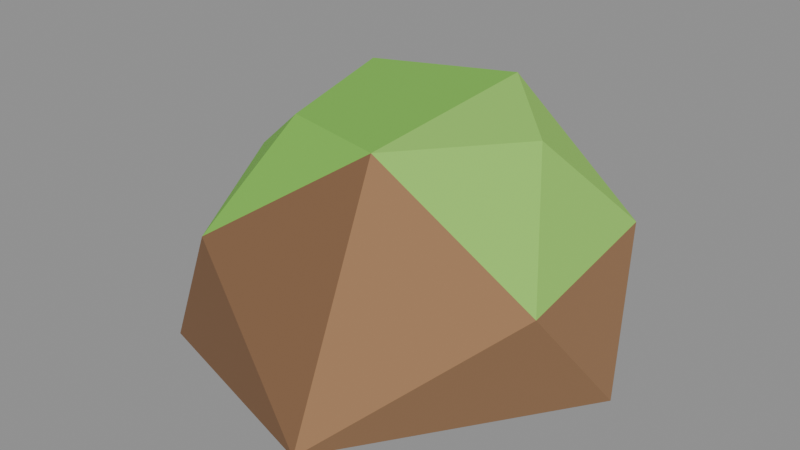 # Source: rock_smallB.blend  (saved by Blender 5.2.45; exported with 4.5.12 LTS)
import bpy
from mathutils import Matrix  # noqa: F401  (used for matrix-valued properties, if any)

bpy.ops.wm.read_factory_settings(use_empty=True)
scene = bpy.context.scene
scene.name = 'Scene'

# ---- collections
col_col_lowpoly = bpy.data.collections.new('COL_LowPoly'); scene.collection.children.link(col_col_lowpoly)

# ---- images (referenced by path relative to the original .blend; pixels are not part of the script)
import os
ASSET_DIR = os.environ.get("B2B_ASSET_DIR", "")  # directory of the original .blend (textures are referenced by path, not embedded)
HERE = os.path.dirname(os.path.abspath(__file__))  # packed textures are extracted next to this script under _unpacked/

def load_image(name, relpath, width, height, colorspace="sRGB"):
    """Load a texture the original file referenced (path relative to the .blend, or extracted next to this script)."""
    p = next((c for c in (os.path.join(HERE, relpath), os.path.join(ASSET_DIR, relpath)) if relpath and os.path.exists(c)), "")
    if p:
        img = bpy.data.images.load(p, check_existing=True)
        img.name = name
    else:  # same state as the original file: an image datablock whose file is absent (Cycles renders it pink)
        img = bpy.data.images.new(name, width, height)
        img.source = "FILE"
        img.filepath = "//" + (relpath or name)
    img.colorspace_settings.name = colorspace
    return img
img_rock_smallb_basecolor = load_image('rock_smallB_BaseColor', '_unpacked/rock_smallB_BaseColor.8cf2768a.png', 112, 16, 'sRGB')
img_rock_smallb_maskmap = load_image('rock_smallB_MaskMap', '_unpacked/rock_smallB_MaskMap.37e9bd9d.png', 112, 16, 'Non-Color')

# ---- materials (node trees are filled in below, after node groups)
mat_m_rock_smallb = bpy.data.materials.new('M_rock_smallB')

# ---- material node trees
mat_m_rock_smallb.use_nodes = True; mat_m_rock_smallb.node_tree.nodes.clear()
_N = mat_m_rock_smallb.node_tree.nodes; _L = mat_m_rock_smallb.node_tree.links
n0 = _N.new('ShaderNodeBsdfPrincipled'); n0.name = 'Principled BSDF'; n0.location = (-200, 100)
n0.inputs[10].default_value = 0.005
n1 = _N.new('ShaderNodeOutputMaterial'); n1.name = 'Material Output'; n1.location = (200, 100)
n2 = _N.new('ShaderNodeTexImage'); n2.name = 'Image Texture'; n2.location = (0, 0)
n2.image = img_rock_smallb_basecolor
n2.interpolation = 'Closest'
n3 = _N.new('ShaderNodeTexImage'); n3.name = 'Image Texture.001'; n3.location = (0, 0)
n3.image = img_rock_smallb_maskmap
n3.interpolation = 'Closest'
n4 = _N.new('ShaderNodeSeparateColor'); n4.name = 'Separate Color'; n4.location = (0, 0)
n5 = _N.new('ShaderNodeMath'); n5.name = 'Math'; n5.location = (0, 0)
n5.operation = 'SUBTRACT'
n5.inputs[0].default_value = 1.0
_L.new(n0.outputs[0], n1.inputs[0])
_L.new(n2.outputs[0], n0.inputs[0])
_L.new(n3.outputs[0], n4.inputs[0])
_L.new(n4.outputs[0], n0.inputs[1])
_L.new(n3.outputs[1], n5.inputs[1])
_L.new(n5.outputs[0], n0.inputs[2])
n1.is_active_output = True

# ---- meshes
me_rock_smallb = bpy.data.meshes.new('rock_smallB')
me_rock_smallb.from_pydata([(0.1551, 0.01162, 0.0), (0.06635, 0.1328, 0.0), (-0.1473, 0.06275, 0.0), (-0.1274, -0.1166, 0.0), (0.03504, -0.1647, 0.0), (0.1279, 0.07542, 0.099), (-0.0132, 0.1357, 0.099), (-0.1641, 0.01063, 0.099), (-0.08071, -0.1262, 0.099), (0.1457, -0.07262, 0.099), (0.0184, 0.08783, 0.177), (-0.08259, 0.04849, 0.1761), (-0.05217, -0.06314, 0.1734), (0.03252, -0.08567, 0.1764), (0.08612, 0.01768, 0.1654)], [], [(2, 11, 6), (11, 10, 6), (10, 5, 6), (5, 1, 6), (1, 2, 6), (7, 11, 2), (1, 0, 4), (1, 4, 3), (1, 3, 2), (3, 7, 2), (7, 12, 11), (12, 13, 11), (13, 10, 11), (13, 14, 10), (14, 5, 10), (9, 0, 5), (0, 1, 5), (14, 9, 5), (3, 8, 7), (8, 12, 7), (4, 8, 3), (8, 13, 12), (4, 9, 13), (9, 14, 13), (8, 4, 13), (4, 0, 9)])
_uv = me_rock_smallb.uv_layers.new(name='UVMap')
_uv.uv.foreach_set('vector', [0.07143, 0.5, 0.07143, 0.5, 0.07143, 0.5, 0.3571, 0.5, 0.3571, 0.5, 0.3571, 0.5, 0.07143, 0.5, 0.07143, 0.5, 0.07143, 0.5, 0.07143, 0.5, 0.07143, 0.5, 0.07143, 0.5, 0.07143, 0.5, 0.07143, 0.5, 0.07143, 0.5, 0.07143, 0.5, 0.07143, 0.5, 0.07143, 0.5, 0.07143, 0.5, 0.07143, 0.5, 0.07143, 0.5, 0.07143, 0.5, 0.07143, 0.5, 0.07143, 0.5, 0.07143, 0.5, 0.07143, 0.5, 0.07143, 0.5, 0.2143, 0.5, 0.2143, 0.5, 0.2143, 0.5, 0.3571, 0.5, 0.3571, 0.5, 0.3571, 0.5, 0.3571, 0.5, 0.3571, 0.5, 0.3571, 0.5, 0.3571, 0.5, 0.3571, 0.5, 0.3571, 0.5, 0.5, 0.5, 0.5, 0.5, 0.5, 0.5, 0.5, 0.5, 0.5, 0.5, 0.5, 0.5, 0.07143, 0.5, 0.07143, 0.5, 0.07143, 0.5, 0.07143, 0.5, 0.07143, 0.5, 0.07143, 0.5, 0.5, 0.5, 0.5, 0.5, 0.5, 0.5, 0.2143, 0.5, 0.2143, 0.5, 0.2143, 0.5, 0.3571, 0.5, 0.3571, 0.5, 0.3571, 0.5, 0.2143, 0.5, 0.2143, 0.5, 0.2143, 0.5, 0.3571, 0.5, 0.3571, 0.5, 0.3571, 0.5, 0.07143, 0.5, 0.07143, 0.5, 0.07143, 0.5, 0.5, 0.5, 0.5, 0.5, 0.5, 0.5, 0.2143, 0.5, 0.2143, 0.5, 0.2143, 0.5, 0.07143, 0.5, 0.07143, 0.5, 0.07143, 0.5])
me_rock_smallb.materials.append(mat_m_rock_smallb)
me_rock_smallb.update()

# ---- objects
ob_rock_smallb = bpy.data.objects.new('rock_smallB', me_rock_smallb)

# ---- transforms, parenting, visibility, modifiers, constraints
ob_rock_smallb.location = (0.0, 0.0, 0.0)

# ---- collection membership
col_col_lowpoly.objects.link(ob_rock_smallb)

# ---- scene / render settings (as saved in the file)
scene.frame_start = 1; scene.frame_end = 250; scene.frame_set(1)
scene.render.engine = 'BLENDER_EEVEE_NEXT'
scene.render.bake_bias = 0.0
scene.render.bake_samples = 0
scene.render.compositor_device = 'GPU'
scene.eevee.use_volume_custom_range = False
scene.eevee.fast_gi_thickness_near = 0.1
scene.eevee.fast_gi_thickness_far = 0.0
scene.eevee.ray_tracing_options.screen_trace_thickness = 0.1
bpy.context.view_layer.update()

# ---- added for rendering (the .blend has no active camera and no usable light): camera, sun + grey world if the file has none
cam_auto = bpy.data.cameras.new('AutoCamera')
cam_auto.lens = 50.0
cam_auto.sensor_width = 36.0
cam_auto.clip_end = 1000.0
ob_auto_camera = bpy.data.objects.new('AutoCamera', cam_auto)
scene.collection.objects.link(ob_auto_camera)
ob_auto_camera.location = (0.432912, -0.539327, 0.438407)
ob_auto_camera.rotation_euler = (1.09748, -7.21219e-08, 0.694738)
scene.camera = ob_auto_camera
light_auto_sun = bpy.data.lights.new('AutoSun', 'SUN')
light_auto_sun.energy = 3.0
light_auto_sun.angle = 0.0523599
ob_auto_sun = bpy.data.objects.new('AutoSun', light_auto_sun)
scene.collection.objects.link(ob_auto_sun)
ob_auto_sun.rotation_euler = (0.872665, 0.174533, 0.523599)
if scene.world is None:
    world_auto = bpy.data.worlds.new('AutoWorld')
    world_auto.color = (0.3, 0.3, 0.3)
    scene.world = world_auto
bpy.context.view_layer.update()
